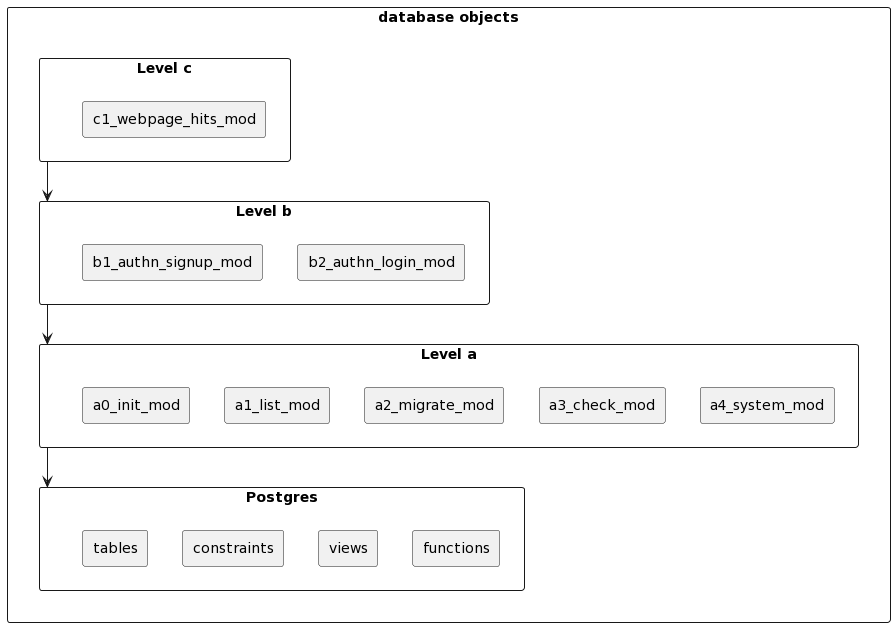

The diagram above was rendered by PlantUML. Its source (embedded in the PNG):
@startuml
top to bottom direction
skinparam componentStyle rectangle

component "database objects" as x{
    component "Level c" as c {        
        [c1_webpage_hits_mod]
    }

    component "Level b" as b {
        [b1_authn_signup_mod]
        [b2_authn_login_mod]   
    }    
    [b1_authn_signup_mod] -[hidden]> [b2_authn_login_mod]

    component "Level a" as a {
        [a0_init_mod]
        [a1_list_mod]
        [a2_migrate_mod]
        [a3_check_mod]
        [a4_system_mod] 
    }    
    [a0_init_mod] -[hidden]> [a1_list_mod]
    [a1_list_mod] -[hidden]> [a2_migrate_mod]
    [a2_migrate_mod] -[hidden]> [a3_check_mod]
    [a3_check_mod] -[hidden]> [a4_system_mod]

    component [Postgres] as p {
        [tables]
        [constraints]
        [views]
        [functions]
    }
    [tables] -[hidden]> [constraints]
    [constraints] -[hidden]> [views]
    [views] -[hidden]> [functions]
}

c -d-> b
b -d-> a
a -d-> p
@enduml